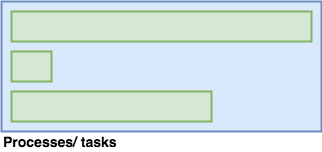

The diagram above was exported from draw.io. Its source (the exported page's mxGraphModel, read from the mxfile embedded in the PNG):
<mxGraphModel dx="1346" dy="831" grid="1" gridSize="10" guides="1" tooltips="1" connect="1" arrows="1" fold="1" page="1" pageScale="1" pageWidth="827" pageHeight="1169" math="0" shadow="0">
  <root>
    <mxCell id="0" />
    <mxCell id="1" parent="0" />
    <mxCell id="2" value="" style="rounded=0;whiteSpace=wrap;html=1;strokeWidth=2;fillColor=#dae8fc;strokeColor=#6c8ebf;" vertex="1" parent="1">
      <mxGeometry x="40" y="240" width="320" height="130" as="geometry" />
    </mxCell>
    <mxCell id="3" value="&lt;font style=&quot;font-size: 14px&quot;&gt;&lt;b&gt;Processes/ tasks&lt;/b&gt;&lt;/font&gt;" style="text;html=1;strokeColor=none;fillColor=none;align=left;verticalAlign=middle;whiteSpace=wrap;rounded=0;" vertex="1" parent="1">
      <mxGeometry x="40" y="370" width="127" height="20" as="geometry" />
    </mxCell>
    <mxCell id="4" value="" style="rounded=0;whiteSpace=wrap;html=1;strokeWidth=2;fillColor=#d5e8d4;strokeColor=#82b366;" vertex="1" parent="1">
      <mxGeometry x="50" y="250" width="300" height="30" as="geometry" />
    </mxCell>
    <mxCell id="5" value="" style="rounded=0;whiteSpace=wrap;html=1;strokeWidth=2;fillColor=#d5e8d4;strokeColor=#82b366;" vertex="1" parent="1">
      <mxGeometry x="50" y="290" width="40" height="30" as="geometry" />
    </mxCell>
    <mxCell id="6" value="" style="rounded=0;whiteSpace=wrap;html=1;strokeWidth=2;fillColor=#d5e8d4;strokeColor=#82b366;" vertex="1" parent="1">
      <mxGeometry x="50" y="330" width="200" height="30" as="geometry" />
    </mxCell>
  </root>
</mxGraphModel>